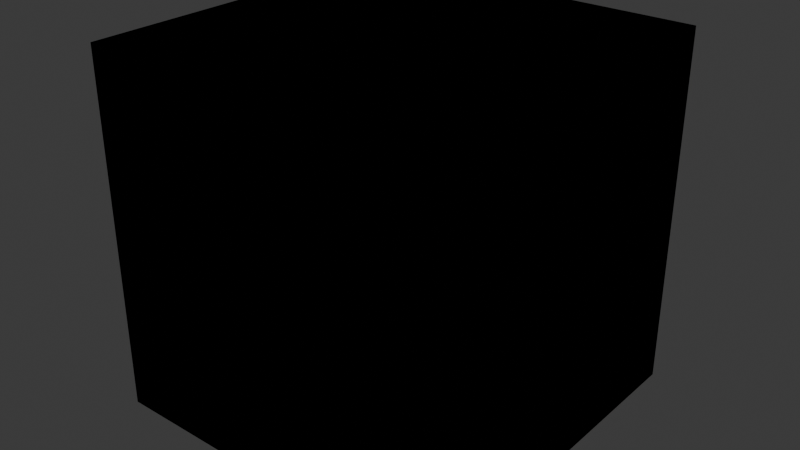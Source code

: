 # Source: Cube.blend  (saved by Blender 4.3.32; exported with 4.5.12 LTS)
import bpy
from mathutils import Matrix  # noqa: F401  (used for matrix-valued properties, if any)

bpy.ops.wm.read_factory_settings(use_empty=True)
scene = bpy.context.scene
scene.name = 'Scene'

# ---- collections
col_collection = bpy.data.collections.new('Collection'); scene.collection.children.link(col_collection)

# ---- world
world_world = bpy.data.worlds.new('World'); scene.world = world_world
world_world.use_nodes = True; world_world.node_tree.nodes.clear()
_N = world_world.node_tree.nodes; _L = world_world.node_tree.links
n0 = _N.new('ShaderNodeOutputWorld'); n0.name = 'World Output'; n0.location = (300, 300)
n1 = _N.new('ShaderNodeBackground'); n1.name = 'Background'; n1.location = (10, 300)
n1.inputs[0].default_value = (0.05088, 0.05088, 0.05088, 1.0)
_L.new(n1.outputs[0], n0.inputs[0])
n0.is_active_output = True
world_world.color = (0.05088, 0.05088, 0.05088)
world_world.sun_shadow_jitter_overblur = 0.0

# ---- meshes
me_cube_001 = bpy.data.meshes.new('Cube.001')
me_cube_001.from_pydata([(-1.0, -1.0, -1.0), (-1.0, -1.0, 1.0), (-1.0, 1.0, -1.0), (-1.0, 1.0, 1.0), (1.0, -1.0, -1.0), (1.0, -1.0, 1.0), (1.0, 1.0, -1.0), (1.0, 1.0, 1.0)], [], [(0, 1, 3, 2), (2, 3, 7, 6), (6, 7, 5, 4), (4, 5, 1, 0), (2, 6, 4, 0), (7, 3, 1, 5)])
_uv = me_cube_001.uv_layers.new(name='UVMap')
_uv.uv.foreach_set('vector', [0.375, 0.0, 0.625, 0.0, 0.625, 0.25, 0.375, 0.25, 0.375, 0.25, 0.625, 0.25, 0.625, 0.5, 0.375, 0.5, 0.375, 0.5, 0.625, 0.5, 0.625, 0.75, 0.375, 0.75, 0.375, 0.75, 0.625, 0.75, 0.625, 1.0, 0.375, 1.0, 0.125, 0.5, 0.375, 0.5, 0.375, 0.75, 0.125, 0.75, 0.625, 0.5, 0.875, 0.5, 0.875, 0.75, 0.625, 0.75])
me_cube_001.update()
me_cube_002 = bpy.data.meshes.new('Cube.002')
me_cube_002.from_pydata([(-1.0, -1.0, -1.0), (-1.0, -1.0, 1.0), (-1.0, 1.0, -1.0), (-1.0, 1.0, 1.0), (1.0, -1.0, -1.0), (1.0, -1.0, 1.0), (1.0, 1.0, -1.0), (1.0, 1.0, 1.0), (-1.0, 0.875, -1.0), (-1.0, -0.875, -1.0), (-1.0, -1.0, -0.875), (-1.0, -1.0, 0.875), (-1.0, -0.875, 1.0), (-1.0, 0.875, 1.0), (-1.0, 1.0, 0.875), (-1.0, 1.0, -0.875), (0.875, 1.0, -1.0), (-0.875, 1.0, -1.0), (-0.875, 1.0, 1.0), (0.875, 1.0, 1.0), (1.0, 1.0, 0.875), (1.0, 1.0, -0.875), (1.0, -0.875, -1.0), (1.0, 0.875, -1.0), (1.0, 0.875, 1.0), (1.0, -0.875, 1.0), (1.0, -1.0, 0.875), (1.0, -1.0, -0.875), (-0.875, -1.0, -1.0), (0.875, -1.0, -1.0), (0.875, -1.0, 1.0), (-0.875, -1.0, 1.0), (-1.0, -0.875, -0.875), (-1.0, -0.875, 0.875), (-1.0, 0.875, -0.875), (-1.0, 0.875, 0.875), (-0.875, 1.0, -0.875), (-0.875, 1.0, 0.875), (0.875, 1.0, -0.875), (0.875, 1.0, 0.875), (1.0, 0.875, -0.875), (1.0, 0.875, 0.875), (1.0, -0.875, -0.875), (1.0, -0.875, 0.875), (0.875, -1.0, -0.875), (0.875, -1.0, 0.875), (-0.875, -1.0, -0.875), (-0.875, -1.0, 0.875), (-0.875, 0.875, -1.0), (0.875, 0.875, -1.0), (-0.875, -0.875, -1.0), (0.875, -0.875, -1.0), (0.875, 0.875, 1.0), (-0.875, 0.875, 1.0), (0.875, -0.875, 1.0), (-0.875, -0.875, 1.0)], [], [(34, 32, 33, 35), (10, 32, 9, 0), (10, 11, 33, 32), (11, 1, 12, 33), (12, 13, 35, 33), (13, 3, 14, 35), (34, 35, 14, 15), (8, 34, 15, 2), (32, 34, 8, 9), (38, 36, 37, 39), (15, 36, 17, 2), (14, 37, 36, 15), (14, 3, 18, 37), (18, 19, 39, 37), (19, 7, 20, 39), (38, 39, 20, 21), (16, 38, 21, 6), (36, 38, 16, 17), (42, 40, 41, 43), (21, 40, 23, 6), (20, 41, 40, 21), (20, 7, 24, 41), (24, 25, 43, 41), (25, 5, 26, 43), (42, 43, 26, 27), (22, 42, 27, 4), (40, 42, 22, 23), (46, 44, 45, 47), (27, 44, 29, 4), (26, 45, 44, 27), (26, 5, 30, 45), (30, 31, 47, 45), (31, 1, 11, 47), (46, 47, 11, 10), (28, 46, 10, 0), (44, 46, 28, 29), (49, 51, 50, 48), (17, 48, 8, 2), (16, 49, 48, 17), (16, 6, 23, 49), (22, 51, 49, 23), (22, 4, 29, 51), (50, 51, 29, 28), (9, 50, 28, 0), (48, 50, 9, 8), (53, 55, 54, 52), (19, 52, 24, 7), (18, 53, 52, 19), (18, 3, 13, 53), (12, 55, 53, 13), (12, 1, 31, 55), (54, 55, 31, 30), (25, 54, 30, 5), (52, 54, 25, 24)])
me_cube_002.polygons.foreach_set('use_smooth', [True] * 54)
_k = {(2, 8): 1.0, (8, 9): 1.0, (0, 9): 1.0, (0, 10): 1.0, (10, 11): 1.0, (1, 11): 1.0, (1, 12): 1.0, (12, 13): 1.0, (3, 13): 1.0, (3, 14): 1.0, (14, 15): 1.0, (2, 15): 1.0, (6, 16): 1.0, (16, 17): 1.0, (2, 17): 1.0, (3, 18): 1.0, (18, 19): 1.0, (7, 19): 1.0, (7, 20): 1.0, (20, 21): 1.0, (6, 21): 1.0, (4, 22): 1.0, (22, 23): 1.0, (6, 23): 1.0, (7, 24): 1.0, (24, 25): 1.0, (5, 25): 1.0, (5, 26): 1.0, (26, 27): 1.0, (4, 27): 1.0, (0, 28): 1.0, (28, 29): 1.0, (4, 29): 1.0, (5, 30): 1.0, (30, 31): 1.0, (1, 31): 1.0}
me_cube_002.attributes.new('crease_edge', 'FLOAT', 'EDGE').data.foreach_set('value', [_k.get((min(e.vertices), max(e.vertices)), 0.0) for e in me_cube_002.edges])
_uv = me_cube_002.uv_layers.new(name='UVMap')
_uv.uv.foreach_set('vector', [0.3906, 0.2344, 0.3906, 0.01563, 0.6094, 0.01563, 0.6094, 0.2344, 0.3906, 0.0, 0.3906, 0.01563, 0.375, 0.01563, 0.375, 0.0, 0.3906, 0.0, 0.6094, 0.0, 0.6094, 0.01563, 0.3906, 0.01563, 0.6094, 0.0, 0.625, 0.0, 0.625, 0.01563, 0.6094, 0.01563, 0.625, 0.01563, 0.625, 0.2344, 0.6094, 0.2344, 0.6094, 0.01563, 0.625, 0.2344, 0.625, 0.25, 0.6094, 0.25, 0.6094, 0.2344, 0.3906, 0.2344, 0.6094, 0.2344, 0.6094, 0.25, 0.3906, 0.25, 0.375, 0.2344, 0.3906, 0.2344, 0.3906, 0.25, 0.375, 0.25, 0.3906, 0.01563, 0.3906, 0.2344, 0.375, 0.2344, 0.375, 0.01563, 0.3906, 0.4844, 0.3906, 0.2656, 0.6094, 0.2656, 0.6094, 0.4844, 0.3906, 0.25, 0.3906, 0.2656, 0.375, 0.2656, 0.375, 0.25, 0.6094, 0.25, 0.6094, 0.2656, 0.3906, 0.2656, 0.3906, 0.25, 0.6094, 0.25, 0.625, 0.25, 0.625, 0.2656, 0.6094, 0.2656, 0.625, 0.2656, 0.625, 0.4844, 0.6094, 0.4844, 0.6094, 0.2656, 0.625, 0.4844, 0.625, 0.5, 0.6094, 0.5, 0.6094, 0.4844, 0.3906, 0.4844, 0.6094, 0.4844, 0.6094, 0.5, 0.3906, 0.5, 0.375, 0.4844, 0.3906, 0.4844, 0.3906, 0.5, 0.375, 0.5, 0.3906, 0.2656, 0.3906, 0.4844, 0.375, 0.4844, 0.375, 0.2656, 0.3906, 0.7344, 0.3906, 0.5156, 0.6094, 0.5156, 0.6094, 0.7344, 0.3906, 0.5, 0.3906, 0.5156, 0.375, 0.5156, 0.375, 0.5, 0.6094, 0.5, 0.6094, 0.5156, 0.3906, 0.5156, 0.3906, 0.5, 0.6094, 0.5, 0.625, 0.5, 0.625, 0.5156, 0.6094, 0.5156, 0.625, 0.5156, 0.625, 0.7344, 0.6094, 0.7344, 0.6094, 0.5156, 0.625, 0.7344, 0.625, 0.75, 0.6094, 0.75, 0.6094, 0.7344, 0.3906, 0.7344, 0.6094, 0.7344, 0.6094, 0.75, 0.3906, 0.75, 0.375, 0.7344, 0.3906, 0.7344, 0.3906, 0.75, 0.375, 0.75, 0.3906, 0.5156, 0.3906, 0.7344, 0.375, 0.7344, 0.375, 0.5156, 0.3906, 0.9844, 0.3906, 0.7656, 0.6094, 0.7656, 0.6094, 0.9844, 0.3906, 0.75, 0.3906, 0.7656, 0.375, 0.7656, 0.375, 0.75, 0.6094, 0.75, 0.6094, 0.7656, 0.3906, 0.7656, 0.3906, 0.75, 0.6094, 0.75, 0.625, 0.75, 0.625, 0.7656, 0.6094, 0.7656, 0.625, 0.7656, 0.625, 0.9844, 0.6094, 0.9844, 0.6094, 0.7656, 0.625, 0.9844, 0.625, 1.0, 0.6094, 1.0, 0.6094, 0.9844, 0.3906, 0.9844, 0.6094, 0.9844, 0.6094, 1.0, 0.3906, 1.0, 0.375, 0.9844, 0.3906, 0.9844, 0.3906, 1.0, 0.375, 1.0, 0.3906, 0.7656, 0.3906, 0.9844, 0.375, 0.9844, 0.375, 0.7656, 0.3594, 0.5156, 0.3594, 0.7344, 0.1406, 0.7344, 0.1406, 0.5156, 0.1406, 0.5, 0.1406, 0.5156, 0.125, 0.5156, 0.125, 0.5, 0.3594, 0.5, 0.3594, 0.5156, 0.1406, 0.5156, 0.1406, 0.5, 0.3594, 0.5, 0.375, 0.5, 0.375, 0.5156, 0.3594, 0.5156, 0.375, 0.7344, 0.3594, 0.7344, 0.3594, 0.5156, 0.375, 0.5156, 0.375, 0.7344, 0.375, 0.75, 0.3594, 0.75, 0.3594, 0.7344, 0.1406, 0.7344, 0.3594, 0.7344, 0.3594, 0.75, 0.1406, 0.75, 0.125, 0.7344, 0.1406, 0.7344, 0.1406, 0.75, 0.125, 0.75, 0.1406, 0.5156, 0.1406, 0.7344, 0.125, 0.7344, 0.125, 0.5156, 0.8594, 0.5156, 0.8594, 0.7344, 0.6406, 0.7344, 0.6406, 0.5156, 0.6406, 0.5, 0.6406, 0.5156, 0.625, 0.5156, 0.625, 0.5, 0.8594, 0.5, 0.8594, 0.5156, 0.6406, 0.5156, 0.6406, 0.5, 0.8594, 0.5, 0.875, 0.5, 0.875, 0.5156, 0.8594, 0.5156, 0.875, 0.7344, 0.8594, 0.7344, 0.8594, 0.5156, 0.875, 0.5156, 0.875, 0.7344, 0.875, 0.75, 0.8594, 0.75, 0.8594, 0.7344, 0.6406, 0.7344, 0.8594, 0.7344, 0.8594, 0.75, 0.6406, 0.75, 0.625, 0.7344, 0.6406, 0.7344, 0.6406, 0.75, 0.625, 0.75, 0.6406, 0.5156, 0.6406, 0.7344, 0.625, 0.7344, 0.625, 0.5156])
_ca = me_cube_002.color_attributes.new('Color', 'FLOAT_COLOR', 'POINT')
_ca.data.foreach_set('color', [0.0, 0.0, 0.0, 1.0, 0.0, 0.0, 0.0, 1.0, 0.0, 0.0, 0.0, 1.0, 0.0, 0.0, 0.0, 1.0, 0.0, 0.0, 0.0, 1.0, 0.0, 0.0, 0.0, 1.0, 0.0, 0.0, 0.0, 1.0, 0.0, 0.0, 0.0, 1.0, 1.0, 1.0, 1.0, 1.0, 1.0, 1.0, 1.0, 1.0, 1.0, 1.0, 1.0, 1.0, 1.0, 1.0, 1.0, 1.0, 1.0, 1.0, 1.0, 1.0, 1.0, 1.0, 1.0, 1.0, 1.0, 1.0, 1.0, 1.0, 1.0, 1.0, 1.0, 1.0, 1.0, 1.0, 1.0, 1.0, 1.0, 1.0, 1.0, 1.0, 1.0, 1.0, 1.0, 1.0, 1.0, 1.0, 1.0, 1.0, 1.0, 1.0, 1.0, 1.0, 1.0, 1.0, 1.0, 1.0, 1.0, 1.0, 1.0, 1.0, 1.0, 1.0, 1.0, 1.0, 1.0, 1.0, 1.0, 1.0, 1.0, 1.0, 1.0, 1.0, 1.0, 1.0, 1.0, 1.0, 1.0, 1.0, 1.0, 1.0, 1.0, 1.0, 1.0, 1.0, 1.0, 1.0, 1.0, 1.0, 1.0, 1.0, 1.0, 1.0, 1.0, 1.0, 1.0, 1.0, 1.0, 1.0, 1.0, 1.0, 1.0, 1.0, 1.0, 1.0, 1.0, 1.0, 1.0, 1.0, 1.0, 1.0, 1.0, 1.0, 1.0, 1.0, 1.0, 1.0, 1.0, 1.0, 1.0, 1.0, 1.0, 1.0, 1.0, 1.0, 1.0, 1.0, 1.0, 1.0, 1.0, 1.0, 1.0, 1.0, 1.0, 1.0, 1.0, 1.0, 1.0, 1.0, 1.0, 1.0, 1.0, 1.0, 1.0, 1.0, 1.0, 1.0, 1.0, 1.0, 1.0, 1.0, 1.0, 1.0, 1.0, 1.0, 1.0, 1.0, 1.0, 1.0, 1.0, 1.0, 1.0, 1.0, 1.0, 1.0, 1.0, 1.0, 1.0, 1.0, 1.0, 1.0, 1.0, 1.0, 1.0, 1.0, 1.0, 1.0, 1.0, 1.0, 1.0, 1.0, 1.0, 1.0, 1.0, 1.0, 1.0, 1.0, 1.0, 1.0, 1.0, 1.0, 1.0, 1.0])
me_cube_002.update()

# ---- objects
ob_cube = bpy.data.objects.new('Cube', me_cube_001)
ob_cube_xoutline = bpy.data.objects.new('Cube_XOutline', me_cube_002)

# ---- transforms, parenting, visibility, modifiers, constraints
ob_cube.location = (0.0, 0.0, 0.5)
ob_cube.scale = (0.5, 0.5, 0.5)
ob_cube_xoutline.location = (0.0, 0.0, 0.5)
ob_cube_xoutline.scale = (0.5, 0.5, 0.5)

# ---- collection membership
col_collection.objects.link(ob_cube)
col_collection.objects.link(ob_cube_xoutline)

# ---- scene / render settings (as saved in the file)
scene.frame_start = 1; scene.frame_end = 250; scene.frame_set(1)
scene.render.engine = 'CYCLES'
scene.render.fps = 30
scene.cycles.samples = 128
scene.cycles.use_guiding = True
scene.eevee.use_shadow_jitter_viewport = True
scene.eevee.use_raytracing = True
bpy.context.view_layer.update()

# ---- added for rendering (the .blend has no active camera and no usable light): camera, sun
cam_auto = bpy.data.cameras.new('AutoCamera')
cam_auto.lens = 50.0
cam_auto.sensor_width = 36.0
cam_auto.clip_end = 1000.0
ob_auto_camera = bpy.data.objects.new('AutoCamera', cam_auto)
scene.collection.objects.link(ob_auto_camera)
ob_auto_camera.location = (1.60254, -1.92304, 1.78203)
ob_auto_camera.rotation_euler = (1.09748, -7.21219e-08, 0.694738)
scene.camera = ob_auto_camera
light_auto_sun = bpy.data.lights.new('AutoSun', 'SUN')
light_auto_sun.energy = 3.0
light_auto_sun.angle = 0.0523599
ob_auto_sun = bpy.data.objects.new('AutoSun', light_auto_sun)
scene.collection.objects.link(ob_auto_sun)
ob_auto_sun.rotation_euler = (0.872665, 0.174533, 0.523599)
bpy.context.view_layer.update()
